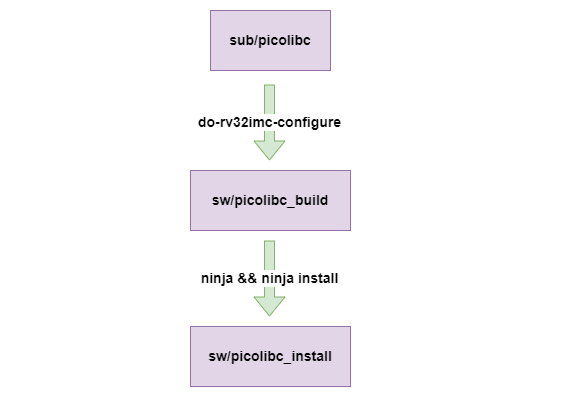

The diagram above was exported from draw.io. Its source (the exported page's mxGraphModel, read from the mxfile embedded in the PNG):
<mxGraphModel dx="1038" dy="641" grid="1" gridSize="10" guides="1" tooltips="1" connect="1" arrows="1" fold="1" page="1" pageScale="1" pageWidth="850" pageHeight="1100" math="0" shadow="0">
  <root>
    <mxCell id="0" />
    <mxCell id="1" parent="0" />
    <mxCell id="tA_ooc_aZUd2bMaRgotn-7" value="" style="rounded=0;whiteSpace=wrap;html=1;fontSize=14;strokeColor=none;fillColor=none;" vertex="1" parent="1">
      <mxGeometry y="70" width="570" height="400" as="geometry" />
    </mxCell>
    <mxCell id="tA_ooc_aZUd2bMaRgotn-1" value="sub/picolibc" style="rounded=0;whiteSpace=wrap;html=1;fontSize=14;fontStyle=1;fillColor=#e1d5e7;strokeColor=#9673a6;" vertex="1" parent="1">
      <mxGeometry x="210" y="80" width="120" height="60" as="geometry" />
    </mxCell>
    <mxCell id="tA_ooc_aZUd2bMaRgotn-3" value="do-rv32imc-configure" style="shape=flexArrow;endArrow=classic;html=1;rounded=0;fontSize=14;fontStyle=1;fillColor=#d5e8d4;strokeColor=#82b366;" edge="1" parent="1">
      <mxGeometry width="50" height="50" relative="1" as="geometry">
        <mxPoint x="269" y="154" as="sourcePoint" />
        <mxPoint x="269" y="230" as="targetPoint" />
      </mxGeometry>
    </mxCell>
    <mxCell id="tA_ooc_aZUd2bMaRgotn-4" value="sw/picolibc_build" style="rounded=0;whiteSpace=wrap;html=1;fontSize=14;fontStyle=1;fillColor=#e1d5e7;strokeColor=#9673a6;" vertex="1" parent="1">
      <mxGeometry x="190" y="240" width="160" height="60" as="geometry" />
    </mxCell>
    <mxCell id="tA_ooc_aZUd2bMaRgotn-5" value="ninja &amp;amp;&amp;amp; ninja install" style="shape=flexArrow;endArrow=classic;html=1;rounded=0;fontSize=14;fontStyle=1;fillColor=#d5e8d4;strokeColor=#82b366;" edge="1" parent="1">
      <mxGeometry width="50" height="50" relative="1" as="geometry">
        <mxPoint x="269" y="310" as="sourcePoint" />
        <mxPoint x="269" y="386" as="targetPoint" />
      </mxGeometry>
    </mxCell>
    <mxCell id="tA_ooc_aZUd2bMaRgotn-6" value="sw/picolibc_install" style="rounded=0;whiteSpace=wrap;html=1;fontSize=14;fontStyle=1;fillColor=#e1d5e7;strokeColor=#9673a6;" vertex="1" parent="1">
      <mxGeometry x="190" y="396" width="160" height="60" as="geometry" />
    </mxCell>
  </root>
</mxGraphModel>